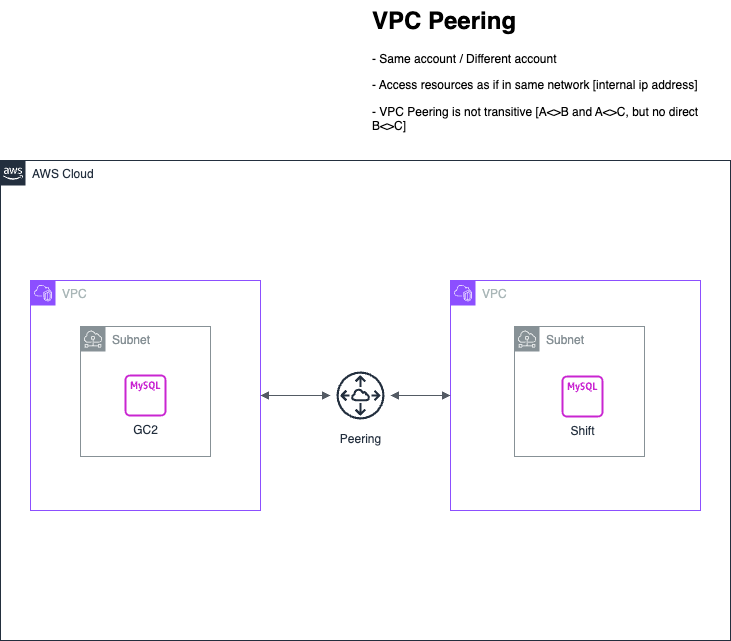

The diagram above was exported from draw.io. Its source (the exported page's mxGraphModel, read from the mxfile embedded in the PNG):
<mxGraphModel dx="1665" dy="859" grid="1" gridSize="10" guides="1" tooltips="1" connect="1" arrows="1" fold="1" page="1" pageScale="1" pageWidth="827" pageHeight="1169" math="0" shadow="0">
  <root>
    <mxCell id="0" />
    <mxCell id="1" parent="0" />
    <mxCell id="ch-1OjTZUNCZJGkHtQr5-3" value="AWS Cloud" style="points=[[0,0],[0.25,0],[0.5,0],[0.75,0],[1,0],[1,0.25],[1,0.5],[1,0.75],[1,1],[0.75,1],[0.5,1],[0.25,1],[0,1],[0,0.75],[0,0.5],[0,0.25]];outlineConnect=0;gradientColor=none;html=1;whiteSpace=wrap;fontSize=12;fontStyle=0;container=1;pointerEvents=0;collapsible=0;recursiveResize=0;shape=mxgraph.aws4.group;grIcon=mxgraph.aws4.group_aws_cloud_alt;strokeColor=#232F3E;fillColor=none;verticalAlign=top;align=left;spacingLeft=30;fontColor=#232F3E;dashed=0;" vertex="1" parent="1">
      <mxGeometry x="50" y="200" width="730" height="480" as="geometry" />
    </mxCell>
    <mxCell id="ch-1OjTZUNCZJGkHtQr5-4" value="VPC" style="points=[[0,0],[0.25,0],[0.5,0],[0.75,0],[1,0],[1,0.25],[1,0.5],[1,0.75],[1,1],[0.75,1],[0.5,1],[0.25,1],[0,1],[0,0.75],[0,0.5],[0,0.25]];outlineConnect=0;gradientColor=none;html=1;whiteSpace=wrap;fontSize=12;fontStyle=0;container=1;pointerEvents=0;collapsible=0;recursiveResize=0;shape=mxgraph.aws4.group;grIcon=mxgraph.aws4.group_vpc2;strokeColor=#8C4FFF;fillColor=none;verticalAlign=top;align=left;spacingLeft=30;fontColor=#AAB7B8;dashed=0;" vertex="1" parent="ch-1OjTZUNCZJGkHtQr5-3">
      <mxGeometry x="30" y="120" width="230" height="230" as="geometry" />
    </mxCell>
    <mxCell id="ch-1OjTZUNCZJGkHtQr5-6" value="Subnet" style="sketch=0;outlineConnect=0;gradientColor=none;html=1;whiteSpace=wrap;fontSize=12;fontStyle=0;shape=mxgraph.aws4.group;grIcon=mxgraph.aws4.group_subnet;strokeColor=#879196;fillColor=none;verticalAlign=top;align=left;spacingLeft=30;fontColor=#879196;dashed=0;" vertex="1" parent="ch-1OjTZUNCZJGkHtQr5-4">
      <mxGeometry x="50" y="46" width="130" height="130" as="geometry" />
    </mxCell>
    <mxCell id="ch-1OjTZUNCZJGkHtQr5-20" value="GC2" style="sketch=0;outlineConnect=0;fontColor=#232F3E;gradientColor=none;fillColor=#C925D1;strokeColor=none;dashed=0;verticalLabelPosition=bottom;verticalAlign=top;align=center;html=1;fontSize=12;fontStyle=0;aspect=fixed;pointerEvents=1;shape=mxgraph.aws4.rds_mysql_instance_alt;" vertex="1" parent="ch-1OjTZUNCZJGkHtQr5-4">
      <mxGeometry x="94" y="94" width="42" height="42" as="geometry" />
    </mxCell>
    <mxCell id="ch-1OjTZUNCZJGkHtQr5-5" value="VPC" style="points=[[0,0],[0.25,0],[0.5,0],[0.75,0],[1,0],[1,0.25],[1,0.5],[1,0.75],[1,1],[0.75,1],[0.5,1],[0.25,1],[0,1],[0,0.75],[0,0.5],[0,0.25]];outlineConnect=0;gradientColor=none;html=1;whiteSpace=wrap;fontSize=12;fontStyle=0;container=1;pointerEvents=0;collapsible=0;recursiveResize=0;shape=mxgraph.aws4.group;grIcon=mxgraph.aws4.group_vpc2;strokeColor=#8C4FFF;fillColor=none;verticalAlign=top;align=left;spacingLeft=30;fontColor=#AAB7B8;dashed=0;" vertex="1" parent="ch-1OjTZUNCZJGkHtQr5-3">
      <mxGeometry x="450" y="120" width="250" height="230" as="geometry" />
    </mxCell>
    <mxCell id="ch-1OjTZUNCZJGkHtQr5-7" value="Subnet" style="sketch=0;outlineConnect=0;gradientColor=none;html=1;whiteSpace=wrap;fontSize=12;fontStyle=0;shape=mxgraph.aws4.group;grIcon=mxgraph.aws4.group_subnet;strokeColor=#879196;fillColor=none;verticalAlign=top;align=left;spacingLeft=30;fontColor=#879196;dashed=0;" vertex="1" parent="ch-1OjTZUNCZJGkHtQr5-5">
      <mxGeometry x="64" y="46" width="130" height="130" as="geometry" />
    </mxCell>
    <mxCell id="ch-1OjTZUNCZJGkHtQr5-21" value="Shift" style="sketch=0;outlineConnect=0;fontColor=#232F3E;gradientColor=none;fillColor=#C925D1;strokeColor=none;dashed=0;verticalLabelPosition=bottom;verticalAlign=top;align=center;html=1;fontSize=12;fontStyle=0;aspect=fixed;pointerEvents=1;shape=mxgraph.aws4.rds_mysql_instance_alt;" vertex="1" parent="ch-1OjTZUNCZJGkHtQr5-5">
      <mxGeometry x="111" y="95" width="42" height="42" as="geometry" />
    </mxCell>
    <mxCell id="ch-1OjTZUNCZJGkHtQr5-11" value="Peering" style="sketch=0;outlineConnect=0;fontColor=#232F3E;gradientColor=none;strokeColor=#232F3E;fillColor=#ffffff;dashed=0;verticalLabelPosition=bottom;verticalAlign=top;align=center;html=1;fontSize=12;fontStyle=0;aspect=fixed;shape=mxgraph.aws4.resourceIcon;resIcon=mxgraph.aws4.peering;" vertex="1" parent="ch-1OjTZUNCZJGkHtQr5-3">
      <mxGeometry x="330" y="205" width="60" height="60" as="geometry" />
    </mxCell>
    <mxCell id="ch-1OjTZUNCZJGkHtQr5-12" value="" style="edgeStyle=orthogonalEdgeStyle;html=1;endArrow=block;elbow=vertical;startArrow=block;startFill=1;endFill=1;strokeColor=#545B64;rounded=0;exitX=1;exitY=0.5;exitDx=0;exitDy=0;" edge="1" parent="ch-1OjTZUNCZJGkHtQr5-3" source="ch-1OjTZUNCZJGkHtQr5-4" target="ch-1OjTZUNCZJGkHtQr5-11">
      <mxGeometry width="100" relative="1" as="geometry">
        <mxPoint x="250" y="234.5" as="sourcePoint" />
        <mxPoint x="330" y="235" as="targetPoint" />
        <Array as="points" />
      </mxGeometry>
    </mxCell>
    <mxCell id="ch-1OjTZUNCZJGkHtQr5-13" value="" style="edgeStyle=orthogonalEdgeStyle;html=1;endArrow=block;elbow=vertical;startArrow=block;startFill=1;endFill=1;strokeColor=#545B64;rounded=0;entryX=0;entryY=0.5;entryDx=0;entryDy=0;" edge="1" parent="ch-1OjTZUNCZJGkHtQr5-3" source="ch-1OjTZUNCZJGkHtQr5-11" target="ch-1OjTZUNCZJGkHtQr5-5">
      <mxGeometry width="100" relative="1" as="geometry">
        <mxPoint x="388" y="235" as="sourcePoint" />
        <mxPoint x="440" y="235" as="targetPoint" />
        <Array as="points" />
      </mxGeometry>
    </mxCell>
    <mxCell id="ch-1OjTZUNCZJGkHtQr5-15" value="&lt;h1 style=&quot;margin-top: 0px;&quot;&gt;VPC Peering&lt;/h1&gt;&lt;p&gt;- Same account /&amp;nbsp;&lt;span style=&quot;background-color: transparent; color: light-dark(rgb(0, 0, 0), rgb(255, 255, 255));&quot;&gt;Different account&lt;/span&gt;&lt;/p&gt;&lt;p&gt;- Access resources as if in same network [internal ip address]&lt;/p&gt;&lt;p&gt;- VPC Peering is not transitive [A&amp;lt;&amp;gt;B and A&amp;lt;&amp;gt;C, but no direct B&amp;lt;&amp;gt;C]&lt;/p&gt;" style="text;html=1;whiteSpace=wrap;overflow=hidden;rounded=0;" vertex="1" parent="1">
      <mxGeometry x="420" y="40" width="350" height="130" as="geometry" />
    </mxCell>
  </root>
</mxGraphModel>